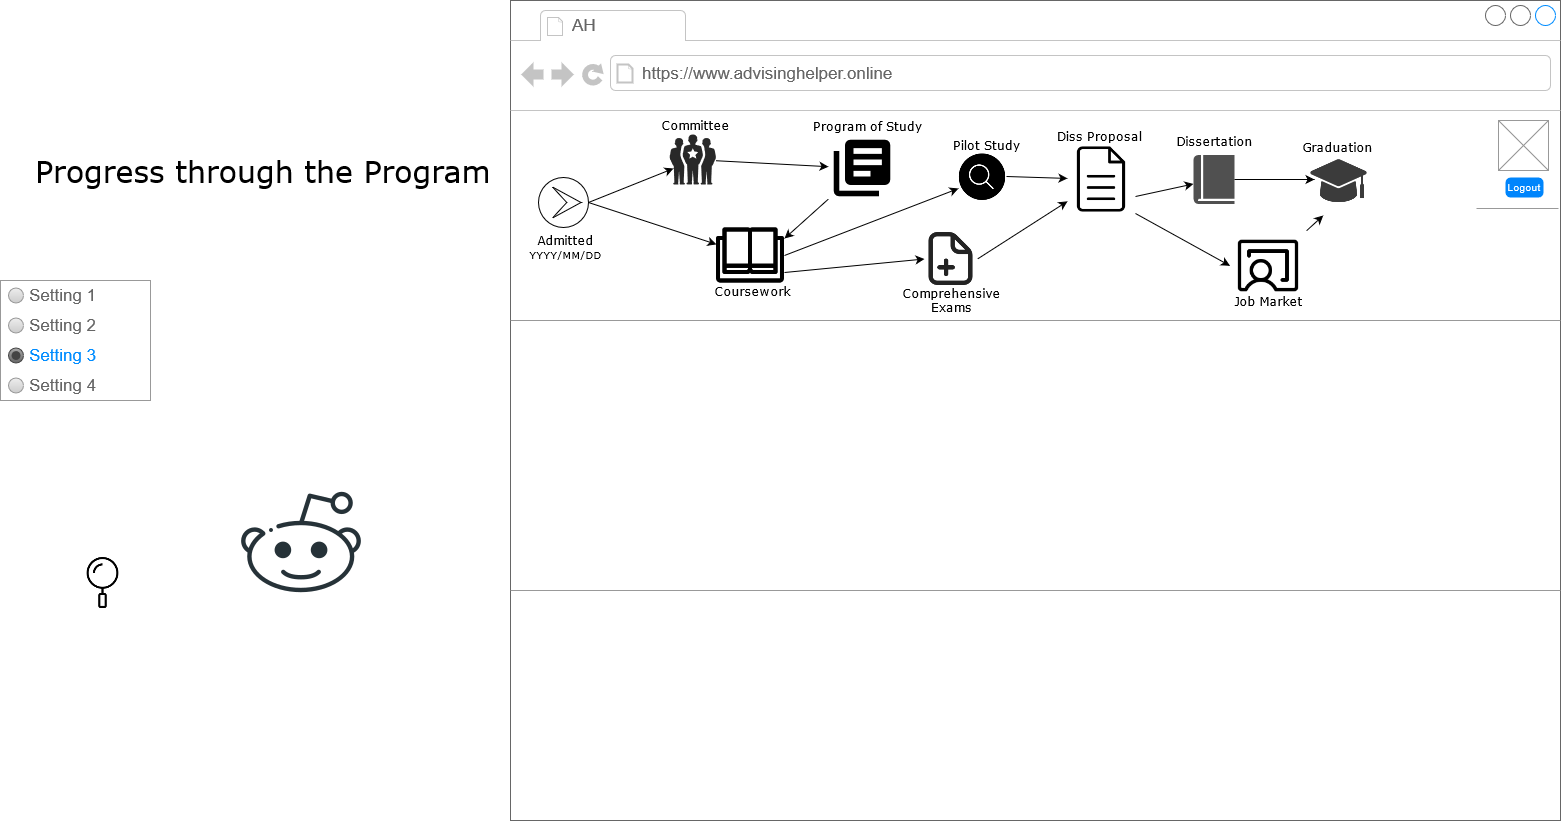

The diagram above was exported from draw.io. Its source (the exported page's mxGraphModel, read from the mxfile embedded in the PNG):
<mxGraphModel dx="3674" dy="1428" grid="1" gridSize="10" guides="1" tooltips="1" connect="1" arrows="1" fold="1" page="1" pageScale="1" pageWidth="1100" pageHeight="850" background="#ffffff" math="0" shadow="0">
  <root>
    <mxCell id="0" />
    <mxCell id="1" parent="0" />
    <mxCell id="7026571954dc6520-1" value="" style="strokeWidth=1;shadow=0;dashed=0;align=center;html=1;shape=mxgraph.mockup.containers.browserWindow;rSize=0;strokeColor=#666666;mainText=,;recursiveResize=0;rounded=0;labelBackgroundColor=none;fontFamily=Verdana;fontSize=12" parent="1" vertex="1">
      <mxGeometry x="23" y="20" width="1050" height="820" as="geometry" />
    </mxCell>
    <mxCell id="7026571954dc6520-2" value="AH" style="strokeWidth=1;shadow=0;dashed=0;align=center;html=1;shape=mxgraph.mockup.containers.anchor;fontSize=17;fontColor=#666666;align=left;" parent="7026571954dc6520-1" vertex="1">
      <mxGeometry x="60" y="12" width="110" height="26" as="geometry" />
    </mxCell>
    <mxCell id="7026571954dc6520-3" value="https://www.advisinghelper.online" style="strokeWidth=1;shadow=0;dashed=0;align=center;html=1;shape=mxgraph.mockup.containers.anchor;rSize=0;fontSize=17;fontColor=#666666;align=left;" parent="7026571954dc6520-1" vertex="1">
      <mxGeometry x="130" y="60" width="250" height="26" as="geometry" />
    </mxCell>
    <mxCell id="7026571954dc6520-15" value="" style="verticalLabelPosition=bottom;shadow=0;dashed=0;align=center;html=1;verticalAlign=top;strokeWidth=1;shape=mxgraph.mockup.markup.line;strokeColor=#999999;rounded=0;labelBackgroundColor=none;fillColor=#ffffff;fontFamily=Verdana;fontSize=12;fontColor=#000000;" parent="7026571954dc6520-1" vertex="1">
      <mxGeometry y="310" width="1050" height="20" as="geometry" />
    </mxCell>
    <mxCell id="7026571954dc6520-21" value="" style="verticalLabelPosition=bottom;shadow=0;dashed=0;align=center;html=1;verticalAlign=top;strokeWidth=1;shape=mxgraph.mockup.markup.line;strokeColor=#999999;rounded=0;labelBackgroundColor=none;fillColor=#ffffff;fontFamily=Verdana;fontSize=12;fontColor=#000000;" parent="7026571954dc6520-1" vertex="1">
      <mxGeometry y="580" width="1050" height="20" as="geometry" />
    </mxCell>
    <mxCell id="7026571954dc6520-22" value="" style="verticalLabelPosition=bottom;shadow=0;dashed=0;align=center;html=1;verticalAlign=top;strokeWidth=1;shape=mxgraph.mockup.graphics.simpleIcon;strokeColor=#999999;fillColor=#ffffff;rounded=0;labelBackgroundColor=none;fontFamily=Verdana;fontSize=12;fontColor=#000000;" parent="7026571954dc6520-1" vertex="1">
      <mxGeometry x="988" y="120" width="50" height="50" as="geometry" />
    </mxCell>
    <mxCell id="XmkZzxVSzDi6VsoBzj8w-3" value="Logout" style="html=1;shadow=0;dashed=0;shape=mxgraph.bootstrap.rrect;rSize=5;strokeColor=none;strokeWidth=1;fillColor=#0085FC;fontColor=#FFFFFF;whiteSpace=wrap;align=center;verticalAlign=middle;spacingLeft=0;fontStyle=0;fontSize=10;spacing=5;" vertex="1" parent="7026571954dc6520-1">
      <mxGeometry x="995" y="177" width="38" height="20" as="geometry" />
    </mxCell>
    <mxCell id="XmkZzxVSzDi6VsoBzj8w-19" style="rounded=0;orthogonalLoop=1;jettySize=auto;html=1;exitX=0.5;exitY=0;exitDx=0;exitDy=0;exitPerimeter=0;entryX=0.086;entryY=0.68;entryDx=0;entryDy=0;entryPerimeter=0;fontSize=10;fontColor=#B3B3B3;" edge="1" parent="7026571954dc6520-1" source="XmkZzxVSzDi6VsoBzj8w-4" target="XmkZzxVSzDi6VsoBzj8w-17">
      <mxGeometry relative="1" as="geometry" />
    </mxCell>
    <mxCell id="XmkZzxVSzDi6VsoBzj8w-20" style="edgeStyle=none;rounded=0;orthogonalLoop=1;jettySize=auto;html=1;exitX=0.5;exitY=0;exitDx=0;exitDy=0;exitPerimeter=0;fontSize=10;fontColor=#B3B3B3;" edge="1" parent="7026571954dc6520-1" source="XmkZzxVSzDi6VsoBzj8w-4" target="XmkZzxVSzDi6VsoBzj8w-5">
      <mxGeometry relative="1" as="geometry" />
    </mxCell>
    <mxCell id="XmkZzxVSzDi6VsoBzj8w-4" value="" style="points=[[0.145,0.145,0],[0.5,0,0],[0.855,0.145,0],[1,0.5,0],[0.855,0.855,0],[0.5,1,0],[0.145,0.855,0],[0,0.5,0]];shape=mxgraph.bpmn.event;html=1;verticalLabelPosition=bottom;labelBackgroundColor=#ffffff;verticalAlign=top;align=center;perimeter=ellipsePerimeter;outlineConnect=0;aspect=fixed;outline=eventInt;symbol=escalation;fontSize=10;rotation=90;" vertex="1" parent="7026571954dc6520-1">
      <mxGeometry x="28" y="177" width="50" height="50" as="geometry" />
    </mxCell>
    <mxCell id="XmkZzxVSzDi6VsoBzj8w-2" value="&lt;div style=&quot;font-size: 12px;&quot;&gt;Admitted&lt;/div&gt;&lt;div style=&quot;font-size: 10px;&quot;&gt;YYYY/MM/DD&lt;br style=&quot;font-size: 12px;&quot;&gt;&lt;/div&gt;" style="text;html=1;points=[];align=center;verticalAlign=top;spacingTop=-4;fontSize=12;fontFamily=Verdana" vertex="1" parent="7026571954dc6520-1">
      <mxGeometry y="230" width="109" height="50" as="geometry" />
    </mxCell>
    <mxCell id="XmkZzxVSzDi6VsoBzj8w-25" style="edgeStyle=none;rounded=0;orthogonalLoop=1;jettySize=auto;html=1;fontSize=10;fontColor=#B3B3B3;entryX=1;entryY=0.25;entryDx=0;entryDy=0;" edge="1" parent="7026571954dc6520-1" source="XmkZzxVSzDi6VsoBzj8w-6" target="XmkZzxVSzDi6VsoBzj8w-5">
      <mxGeometry relative="1" as="geometry" />
    </mxCell>
    <mxCell id="XmkZzxVSzDi6VsoBzj8w-31" style="edgeStyle=none;rounded=0;orthogonalLoop=1;jettySize=auto;html=1;exitX=1;exitY=0.5;exitDx=0;exitDy=0;entryX=0;entryY=0.75;entryDx=0;entryDy=0;fontSize=10;fontColor=#B3B3B3;" edge="1" parent="7026571954dc6520-1" source="XmkZzxVSzDi6VsoBzj8w-5" target="XmkZzxVSzDi6VsoBzj8w-27">
      <mxGeometry relative="1" as="geometry" />
    </mxCell>
    <mxCell id="XmkZzxVSzDi6VsoBzj8w-33" style="edgeStyle=none;rounded=0;orthogonalLoop=1;jettySize=auto;html=1;exitX=1;exitY=0.75;exitDx=0;exitDy=0;entryX=0;entryY=0.5;entryDx=0;entryDy=0;fontSize=10;fontColor=#B3B3B3;" edge="1" parent="7026571954dc6520-1" source="XmkZzxVSzDi6VsoBzj8w-5" target="XmkZzxVSzDi6VsoBzj8w-29">
      <mxGeometry relative="1" as="geometry" />
    </mxCell>
    <mxCell id="XmkZzxVSzDi6VsoBzj8w-5" value="" style="shape=image;html=1;verticalAlign=top;verticalLabelPosition=bottom;labelBackgroundColor=#ffffff;imageAspect=0;aspect=fixed;image=https://cdn3.iconfinder.com/data/icons/essential-pack/32/17-Open_Book-128.png;fontSize=10;" vertex="1" parent="7026571954dc6520-1">
      <mxGeometry x="206" y="221" width="68" height="68" as="geometry" />
    </mxCell>
    <mxCell id="XmkZzxVSzDi6VsoBzj8w-6" value="" style="shape=image;html=1;verticalAlign=top;verticalLabelPosition=bottom;labelBackgroundColor=#ffffff;imageAspect=0;aspect=fixed;image=https://cdn0.iconfinder.com/data/icons/google-material-design-3-0/48/ic_library_books_48px-128.png;fontSize=10;fontColor=#B3B3B3;" vertex="1" parent="7026571954dc6520-1">
      <mxGeometry x="318" y="134" width="68" height="68" as="geometry" />
    </mxCell>
    <mxCell id="XmkZzxVSzDi6VsoBzj8w-16" value="Program of Study" style="text;html=1;points=[];align=center;verticalAlign=top;spacingTop=-4;fontSize=12;fontFamily=Verdana" vertex="1" parent="7026571954dc6520-1">
      <mxGeometry x="302" y="116" width="109" height="29" as="geometry" />
    </mxCell>
    <mxCell id="XmkZzxVSzDi6VsoBzj8w-17" value="" style="verticalLabelPosition=bottom;sketch=0;html=1;fillColor=#282828;strokeColor=none;verticalAlign=top;pointerEvents=1;align=center;shape=mxgraph.cisco_safe.people_places_things_icons.icon1;fontSize=10;fontColor=#B3B3B3;" vertex="1" parent="7026571954dc6520-1">
      <mxGeometry x="159" y="134" width="46.5" height="50" as="geometry" />
    </mxCell>
    <mxCell id="XmkZzxVSzDi6VsoBzj8w-24" value="" style="edgeStyle=none;rounded=0;orthogonalLoop=1;jettySize=auto;html=1;fontSize=10;fontColor=#B3B3B3;" edge="1" parent="7026571954dc6520-1" source="XmkZzxVSzDi6VsoBzj8w-17" target="XmkZzxVSzDi6VsoBzj8w-6">
      <mxGeometry relative="1" as="geometry">
        <mxPoint x="306" y="160" as="targetPoint" />
      </mxGeometry>
    </mxCell>
    <mxCell id="XmkZzxVSzDi6VsoBzj8w-49" style="edgeStyle=none;rounded=0;orthogonalLoop=1;jettySize=auto;html=1;exitX=1;exitY=0.5;exitDx=0;exitDy=0;fontSize=10;fontColor=#B3B3B3;" edge="1" parent="7026571954dc6520-1" source="XmkZzxVSzDi6VsoBzj8w-27" target="XmkZzxVSzDi6VsoBzj8w-30">
      <mxGeometry relative="1" as="geometry" />
    </mxCell>
    <mxCell id="XmkZzxVSzDi6VsoBzj8w-27" value="" style="shape=image;html=1;verticalAlign=top;verticalLabelPosition=bottom;labelBackgroundColor=#ffffff;imageAspect=0;aspect=fixed;image=https://cdn3.iconfinder.com/data/icons/essential-rounded/66/Rounded-10-128.png;fontSize=10;fontColor=#B3B3B3;" vertex="1" parent="7026571954dc6520-1">
      <mxGeometry x="448" y="152" width="48" height="48" as="geometry" />
    </mxCell>
    <mxCell id="XmkZzxVSzDi6VsoBzj8w-43" style="rounded=0;orthogonalLoop=1;jettySize=auto;html=1;exitX=1;exitY=0.5;exitDx=0;exitDy=0;fontSize=10;fontColor=#B3B3B3;" edge="1" parent="7026571954dc6520-1" source="XmkZzxVSzDi6VsoBzj8w-29" target="XmkZzxVSzDi6VsoBzj8w-30">
      <mxGeometry relative="1" as="geometry" />
    </mxCell>
    <mxCell id="XmkZzxVSzDi6VsoBzj8w-29" value="" style="shape=image;html=1;verticalAlign=top;verticalLabelPosition=bottom;labelBackgroundColor=#ffffff;imageAspect=0;aspect=fixed;image=https://cdn4.iconfinder.com/data/icons/essentials-71/24/037_-_Add_File-128.png;fontSize=10;fontColor=#B3B3B3;" vertex="1" parent="7026571954dc6520-1">
      <mxGeometry x="414" y="232" width="53" height="53" as="geometry" />
    </mxCell>
    <mxCell id="XmkZzxVSzDi6VsoBzj8w-32" value="&lt;div&gt;Comprehensive&lt;/div&gt;&lt;div&gt;Exams&lt;br&gt;&lt;/div&gt;" style="text;html=1;points=[];align=center;verticalAlign=top;spacingTop=-4;fontSize=12;fontFamily=Verdana" vertex="1" parent="7026571954dc6520-1">
      <mxGeometry x="386" y="283" width="109" height="29" as="geometry" />
    </mxCell>
    <mxCell id="XmkZzxVSzDi6VsoBzj8w-44" style="edgeStyle=none;rounded=0;orthogonalLoop=1;jettySize=auto;html=1;exitX=1;exitY=0.75;exitDx=0;exitDy=0;fontSize=10;fontColor=#B3B3B3;" edge="1" parent="7026571954dc6520-1" source="XmkZzxVSzDi6VsoBzj8w-30" target="XmkZzxVSzDi6VsoBzj8w-40">
      <mxGeometry relative="1" as="geometry" />
    </mxCell>
    <mxCell id="XmkZzxVSzDi6VsoBzj8w-45" style="edgeStyle=none;rounded=0;orthogonalLoop=1;jettySize=auto;html=1;exitX=1;exitY=1;exitDx=0;exitDy=0;entryX=0;entryY=0.5;entryDx=0;entryDy=0;fontSize=10;fontColor=#B3B3B3;" edge="1" parent="7026571954dc6520-1" source="XmkZzxVSzDi6VsoBzj8w-30" target="XmkZzxVSzDi6VsoBzj8w-41">
      <mxGeometry relative="1" as="geometry" />
    </mxCell>
    <mxCell id="XmkZzxVSzDi6VsoBzj8w-30" value="" style="shape=image;html=1;verticalAlign=top;verticalLabelPosition=bottom;labelBackgroundColor=#ffffff;imageAspect=0;aspect=fixed;image=https://cdn4.iconfinder.com/data/icons/48-bubbles/48/12.File-128.png;fontSize=10;fontColor=#B3B3B3;" vertex="1" parent="7026571954dc6520-1">
      <mxGeometry x="557" y="145" width="68" height="68" as="geometry" />
    </mxCell>
    <mxCell id="XmkZzxVSzDi6VsoBzj8w-38" value="" style="shape=image;html=1;verticalAlign=top;verticalLabelPosition=bottom;labelBackgroundColor=#ffffff;imageAspect=0;aspect=fixed;image=https://cdn3.iconfinder.com/data/icons/school-172/512/education_graduation_graduation_hat_hat-128.png;fontSize=10;fontColor=#B3B3B3;" vertex="1" parent="7026571954dc6520-1">
      <mxGeometry x="797" y="152" width="63" height="63" as="geometry" />
    </mxCell>
    <mxCell id="XmkZzxVSzDi6VsoBzj8w-40" value="" style="sketch=0;pointerEvents=1;shadow=0;dashed=0;html=1;strokeColor=none;fillColor=#505050;labelPosition=center;verticalLabelPosition=bottom;verticalAlign=top;outlineConnect=0;align=center;shape=mxgraph.office.concepts.book_journal;fontSize=10;fontColor=#B3B3B3;" vertex="1" parent="7026571954dc6520-1">
      <mxGeometry x="683" y="154.5" width="41" height="49" as="geometry" />
    </mxCell>
    <mxCell id="XmkZzxVSzDi6VsoBzj8w-46" style="edgeStyle=none;rounded=0;orthogonalLoop=1;jettySize=auto;html=1;fontSize=10;fontColor=#B3B3B3;entryX=0.25;entryY=1;entryDx=0;entryDy=0;" edge="1" parent="7026571954dc6520-1" source="XmkZzxVSzDi6VsoBzj8w-41" target="XmkZzxVSzDi6VsoBzj8w-38">
      <mxGeometry relative="1" as="geometry">
        <mxPoint x="787" y="230" as="sourcePoint" />
      </mxGeometry>
    </mxCell>
    <mxCell id="XmkZzxVSzDi6VsoBzj8w-41" value="" style="shape=image;html=1;verticalAlign=top;verticalLabelPosition=bottom;labelBackgroundColor=#ffffff;imageAspect=0;aspect=fixed;image=https://cdn0.iconfinder.com/data/icons/phosphor-light-vol-1/256/chalkboard-teacher-light-128.png;fontSize=10;fontColor=#B3B3B3;" vertex="1" parent="7026571954dc6520-1">
      <mxGeometry x="719.5" y="227" width="76.5" height="76.5" as="geometry" />
    </mxCell>
    <mxCell id="7026571954dc6520-4" value="Progress through the Program" style="text;html=1;points=[];align=left;verticalAlign=top;spacingTop=-4;fontSize=30;fontFamily=Verdana" parent="1" vertex="1">
      <mxGeometry x="-454" y="170" width="340" height="50" as="geometry" />
    </mxCell>
    <mxCell id="XmkZzxVSzDi6VsoBzj8w-7" value="" style="strokeWidth=1;shadow=0;dashed=0;align=center;html=1;shape=mxgraph.mockup.forms.rrect;rSize=0;strokeColor=#999999;fillColor=#ffffff;recursiveResize=0;fontSize=10;fontColor=#B3B3B3;" vertex="1" parent="1">
      <mxGeometry x="-487" y="300" width="150" height="120" as="geometry" />
    </mxCell>
    <mxCell id="XmkZzxVSzDi6VsoBzj8w-8" value="Setting 1" style="shape=ellipse;rSize=0;fillColor=#eeeeee;strokeColor=#999999;gradientColor=#cccccc;html=1;align=left;spacingLeft=4;fontSize=17;fontColor=#666666;labelPosition=right;" vertex="1" parent="XmkZzxVSzDi6VsoBzj8w-7">
      <mxGeometry x="8" y="7.5" width="15" height="15" as="geometry" />
    </mxCell>
    <mxCell id="XmkZzxVSzDi6VsoBzj8w-9" value="Setting 2" style="shape=ellipse;rSize=0;fillColor=#eeeeee;strokeColor=#999999;gradientColor=#cccccc;html=1;align=left;spacingLeft=4;fontSize=17;fontColor=#666666;labelPosition=right;" vertex="1" parent="XmkZzxVSzDi6VsoBzj8w-7">
      <mxGeometry x="8" y="37.5" width="15" height="15" as="geometry" />
    </mxCell>
    <mxCell id="XmkZzxVSzDi6VsoBzj8w-10" value="Setting 3" style="shape=ellipse;rSize=0;fillColor=#aaaaaa;strokeColor=#444444;gradientColor=#666666;html=1;align=left;spacingLeft=4;fontSize=17;fontColor=#008cff;labelPosition=right;" vertex="1" parent="XmkZzxVSzDi6VsoBzj8w-7">
      <mxGeometry x="8" y="67.5" width="15" height="15" as="geometry" />
    </mxCell>
    <mxCell id="XmkZzxVSzDi6VsoBzj8w-11" value="" style="shape=ellipse;fillColor=#444444;strokeColor=none;html=1;fontSize=10;fontColor=#B3B3B3;" vertex="1" parent="XmkZzxVSzDi6VsoBzj8w-10">
      <mxGeometry x="3" y="3" width="9" height="9" as="geometry" />
    </mxCell>
    <mxCell id="XmkZzxVSzDi6VsoBzj8w-12" value="Setting 4" style="shape=ellipse;rSize=0;fillColor=#eeeeee;strokeColor=#999999;gradientColor=#cccccc;html=1;align=left;spacingLeft=4;fontSize=17;fontColor=#666666;labelPosition=right;" vertex="1" parent="XmkZzxVSzDi6VsoBzj8w-7">
      <mxGeometry x="8" y="97.5" width="15" height="15" as="geometry" />
    </mxCell>
    <mxCell id="XmkZzxVSzDi6VsoBzj8w-13" value="Coursework" style="text;html=1;points=[];align=center;verticalAlign=top;spacingTop=-4;fontSize=12;fontFamily=Verdana" vertex="1" parent="1">
      <mxGeometry x="210" y="301" width="109" height="29" as="geometry" />
    </mxCell>
    <mxCell id="XmkZzxVSzDi6VsoBzj8w-15" value="" style="verticalLabelPosition=bottom;shadow=0;dashed=0;align=center;html=1;verticalAlign=top;strokeWidth=1;shape=mxgraph.mockup.markup.line;strokeColor=#999999;rounded=0;labelBackgroundColor=none;fillColor=#ffffff;fontFamily=Verdana;fontSize=12;fontColor=#000000;" vertex="1" parent="1">
      <mxGeometry x="989" y="218" width="82" height="20" as="geometry" />
    </mxCell>
    <mxCell id="XmkZzxVSzDi6VsoBzj8w-18" value="Committee" style="text;html=1;points=[];align=center;verticalAlign=top;spacingTop=-4;fontSize=12;fontFamily=Verdana" vertex="1" parent="1">
      <mxGeometry x="153" y="135" width="109" height="29" as="geometry" />
    </mxCell>
    <mxCell id="XmkZzxVSzDi6VsoBzj8w-26" value="" style="shape=image;html=1;verticalAlign=top;verticalLabelPosition=bottom;labelBackgroundColor=#ffffff;imageAspect=0;aspect=fixed;image=https://cdn3.iconfinder.com/data/icons/essential-pack-2/48/5-Research-128.png;fontSize=10;fontColor=#B3B3B3;" vertex="1" parent="1">
      <mxGeometry x="-410" y="577" width="51" height="51" as="geometry" />
    </mxCell>
    <mxCell id="XmkZzxVSzDi6VsoBzj8w-28" value="Pilot Study" style="text;html=1;points=[];align=center;verticalAlign=top;spacingTop=-4;fontSize=12;fontFamily=Verdana" vertex="1" parent="1">
      <mxGeometry x="444" y="155" width="109" height="29" as="geometry" />
    </mxCell>
    <mxCell id="XmkZzxVSzDi6VsoBzj8w-34" value="Diss Proposal" style="text;html=1;points=[];align=center;verticalAlign=top;spacingTop=-4;fontSize=12;fontFamily=Verdana" vertex="1" parent="1">
      <mxGeometry x="557" y="146" width="109" height="29" as="geometry" />
    </mxCell>
    <mxCell id="XmkZzxVSzDi6VsoBzj8w-36" value="Dissertation" style="text;html=1;points=[];align=center;verticalAlign=top;spacingTop=-4;fontSize=12;fontFamily=Verdana" vertex="1" parent="1">
      <mxGeometry x="672" y="151" width="109" height="29" as="geometry" />
    </mxCell>
    <mxCell id="XmkZzxVSzDi6VsoBzj8w-39" value="Graduation" style="text;html=1;points=[];align=center;verticalAlign=top;spacingTop=-4;fontSize=12;fontFamily=Verdana" vertex="1" parent="1">
      <mxGeometry x="795" y="157" width="109" height="29" as="geometry" />
    </mxCell>
    <mxCell id="XmkZzxVSzDi6VsoBzj8w-42" value="Job Market" style="text;html=1;points=[];align=center;verticalAlign=top;spacingTop=-4;fontSize=12;fontFamily=Verdana" vertex="1" parent="1">
      <mxGeometry x="726" y="311" width="109" height="29" as="geometry" />
    </mxCell>
    <mxCell id="XmkZzxVSzDi6VsoBzj8w-48" value="" style="edgeStyle=none;rounded=0;orthogonalLoop=1;jettySize=auto;html=1;fontSize=10;fontColor=#B3B3B3;" edge="1" parent="1" source="XmkZzxVSzDi6VsoBzj8w-40">
      <mxGeometry relative="1" as="geometry">
        <mxPoint x="827" y="199" as="targetPoint" />
      </mxGeometry>
    </mxCell>
    <mxCell id="XmkZzxVSzDi6VsoBzj8w-50" value="" style="shape=image;html=1;verticalAlign=top;verticalLabelPosition=bottom;labelBackgroundColor=#ffffff;imageAspect=0;aspect=fixed;image=https://cdn4.iconfinder.com/data/icons/social-media-and-logos-12/32/Logo_reddit_robot-128.png;fontSize=10;fontColor=#B3B3B3;" vertex="1" parent="1">
      <mxGeometry x="-250" y="500" width="128" height="128" as="geometry" />
    </mxCell>
  </root>
</mxGraphModel>